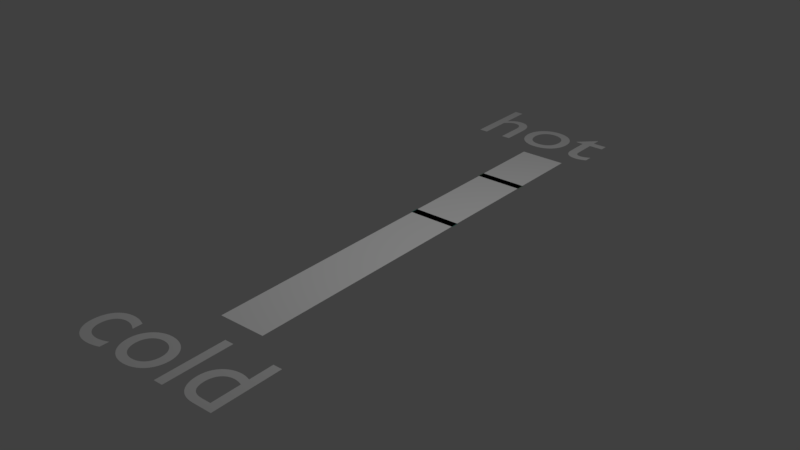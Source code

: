 # Source: Gettinclose.blend  (saved by Blender 2.79.0; exported with 4.5.12 LTS)
import bpy
from mathutils import Matrix  # noqa: F401  (used for matrix-valued properties, if any)

bpy.ops.wm.read_factory_settings(use_empty=True)
scene = bpy.context.scene
scene.name = 'Scene'

# ---- collections
col_collection_10 = bpy.data.collections.new('Collection 10'); scene.collection.children.link(col_collection_10)

# ---- materials (node trees are filled in below, after node groups)
mat_some_221 = bpy.data.materials.new('some.221')
mat_some_221.alpha_threshold = 0.0
mat_some_221.use_transparent_shadow = False
mat_some_221.diffuse_color = (0.1692, 0.2582, 0.1834, 1.0)
mat_some_221.roughness = 0.5
mat_some_220 = bpy.data.materials.new('some.220')
mat_some_220.alpha_threshold = 0.0
mat_some_220.use_transparent_shadow = False
mat_some_220.diffuse_color = (0.07998, 0.2405, 0.2019, 1.0)
mat_some_220.roughness = 0.5
mat_background_109 = bpy.data.materials.new('background.109')
mat_background_109.alpha_threshold = 0.0
mat_background_109.use_transparent_shadow = False
mat_background_109.diffuse_color = (1.0, 1.0, 1.0, 1.0)
mat_background_109.roughness = 0.5

# ---- material node trees

# ---- world
world_world = bpy.data.worlds.new('World'); scene.world = world_world
world_world.color = (0.05088, 0.05088, 0.05088)
world_world.use_sun_shadow = False
world_world.sun_shadow_jitter_overblur = 0.0
world_world.cycles.sampling_method = 'MANUAL'

# ---- cameras
cam_cam_068 = bpy.data.cameras.new('cam.068')
cam_cam_068.clip_end = 100.0
cam_cam_068.lens = 10.0
cam_cam_068.sensor_width = 32.0
cam_cam_068.sensor_height = 18.0
cam_cam_068.dof.focus_distance = 0.0
cam_cam_068.dof.aperture_fstop = 128.0
cam_cam_068.dof.aperture_blades = 6

# ---- lights
light_lampa_073 = bpy.data.lights.new('lampa.073', 'POINT')
light_lampa_073.transmission_factor = 0.0
light_lampa_073.energy = 100.0
light_lampa_073.shadow_buffer_clip_start = 0.5
light_lampa_073.shadow_soft_size = 0.1
light_lampa_073.shadow_maximum_resolution = 0.006
light_lampa_073.use_absolute_resolution = True

# ---- meshes
me_culture2mesh = bpy.data.meshes.new('culture2Mesh')
me_culture2mesh.from_pydata([(-0.2, -0.2, 0.0), (0.2, -0.2, 0.0), (-0.2, 0.2, 0.0), (0.2, 0.2, 0.0)], [], [(0, 1, 3, 2)])
me_culture2mesh.materials.append(mat_some_221)
me_culture2mesh.use_remesh_preserve_volume = False
me_culture2mesh.use_remesh_preserve_attributes = False
me_culture2mesh.use_mirror_vertex_groups = False
me_culture2mesh.update()
me_culture1mesh = bpy.data.meshes.new('culture1Mesh')
me_culture1mesh.from_pydata([(-0.2, -0.2, 0.0), (0.2, -0.2, 0.0), (-0.2, 0.2, 0.0), (0.2, 0.2, 0.0)], [], [(0, 1, 3, 2)])
me_culture1mesh.materials.append(mat_some_220)
me_culture1mesh.use_remesh_preserve_volume = False
me_culture1mesh.use_remesh_preserve_attributes = False
me_culture1mesh.use_mirror_vertex_groups = False
me_culture1mesh.update()
me_kernelmesh = bpy.data.meshes.new('kernelMesh')
me_kernelmesh.from_pydata([(-0.7, -0.7, 0.0), (0.7, -0.7, 0.0), (-0.7, 0.7, 0.0), (0.7, 0.7, 0.0)], [], [(0, 1, 3, 2)])
me_kernelmesh.materials.append(mat_background_109)
me_kernelmesh.use_remesh_preserve_volume = False
me_kernelmesh.use_remesh_preserve_attributes = False
me_kernelmesh.use_mirror_vertex_groups = False
me_kernelmesh.update()

# ---- curves / text
txt_text_052 = bpy.data.curves.new('Text.052', 'FONT')
txt_text_052.dimensions = '2D'
txt_text_052.body = 'cold'
txt_text_052.use_path_clamp = True
txt_text_052.bevel_resolution = 0
txt_text_051 = bpy.data.curves.new('Text.051', 'FONT')
txt_text_051.dimensions = '2D'
txt_text_051.body = 'hot'
txt_text_051.use_path_clamp = True
txt_text_051.bevel_resolution = 0

# ---- objects
ob_text_001 = bpy.data.objects.new('Text.001', txt_text_052)
ob_text = bpy.data.objects.new('Text', txt_text_051)
ob_kamerka = bpy.data.objects.new('Kamerka', cam_cam_068)
ob_lampika = bpy.data.objects.new('Lampika', light_lampa_073)
ob_culture2 = bpy.data.objects.new('culture2', me_culture2mesh)
ob_culture1 = bpy.data.objects.new('culture1', me_culture1mesh)
ob_kernel = bpy.data.objects.new('kernel', me_kernelmesh)

# ---- transforms, parenting, visibility, modifiers, constraints
ob_text_001.location = (-1.0, -3.0, 0.0)
ob_text_001.lineart.crease_threshold = 0.0
ob_text.location = (-1.0, 2.3, 0.0)
ob_text.lineart.crease_threshold = 0.0
ob_kamerka.location = (0.0, 0.0, 3.5)
ob_kamerka.lineart.crease_threshold = 0.0
ob_lampika.location = (1.0, 0.0, 4.0)
ob_lampika.lineart.crease_threshold = 0.0
ob_culture2.location = (0.0, 1.35, 0.0)
ob_culture2.scale = (1.2, 0.2, 0.0)
ob_culture2.show_name = True
ob_culture2.lineart.crease_threshold = 0.0
ob_culture1.location = (0.0, 0.3004, 0.0)
ob_culture1.scale = (1.2, 0.2, 0.0)
ob_culture1.show_name = True
ob_culture1.lineart.crease_threshold = 0.0
ob_kernel.location = (0.0, 0.0, 0.0)
ob_kernel.scale = (0.33, 3.0, 0.0)
ob_kernel.show_name = True
ob_kernel.lineart.crease_threshold = 0.0

# ---- collection membership
col_collection_10.objects.link(ob_text_001)
col_collection_10.objects.link(ob_text)
col_collection_10.objects.link(ob_kamerka)
col_collection_10.objects.link(ob_lampika)
col_collection_10.objects.link(ob_culture2)
col_collection_10.objects.link(ob_culture1)
col_collection_10.objects.link(ob_kernel)

# ---- scene / render settings (as saved in the file)
scene.frame_start = 1; scene.frame_end = 250; scene.frame_set(78960)
scene.render.engine = 'BLENDER_EEVEE_NEXT'
scene.render.resolution_percentage = 50
scene.render.dither_intensity = 0.0
scene.cycles.use_denoising = False
scene.cycles.samples = 128
scene.cycles.sampling_pattern = 'TABULATED_SOBOL'
scene.cycles.use_adaptive_sampling = False
scene.cycles.use_light_tree = False
scene.cycles.blur_glossy = 0.0
scene.cycles.sample_clamp_indirect = 0.0
scene.view_settings.view_transform = 'Standard'
bpy.context.view_layer.update()

# ---- added for rendering (the .blend has no active camera): camera
cam_auto = bpy.data.cameras.new('AutoCamera')
cam_auto.lens = 50.0
cam_auto.sensor_width = 36.0
cam_auto.clip_end = 1000.0
ob_auto_camera = bpy.data.objects.new('AutoCamera', cam_auto)
scene.collection.objects.link(ob_auto_camera)
ob_auto_camera.location = (5.59236, -6.90373, 4.59348)
ob_auto_camera.rotation_euler = (1.09748, -7.21219e-08, 0.694738)
scene.camera = ob_auto_camera
bpy.context.view_layer.update()
